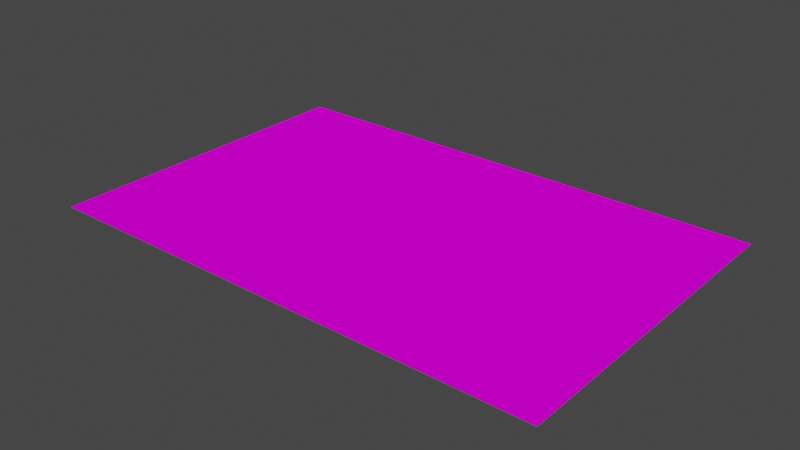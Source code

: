 # Source: alfombra_textura.blend  (saved by Blender 3.4.6; exported with 4.5.12 LTS)
import bpy
from mathutils import Matrix  # noqa: F401  (used for matrix-valued properties, if any)

bpy.ops.wm.read_factory_settings(use_empty=True)
scene = bpy.context.scene
scene.name = 'Scene'

# ---- collections
col_collection = bpy.data.collections.new('Collection'); scene.collection.children.link(col_collection)

# ---- images (referenced by path relative to the original .blend; pixels are not part of the script)
import os
ASSET_DIR = os.environ.get("B2B_ASSET_DIR", "")  # directory of the original .blend (textures are referenced by path, not embedded)
HERE = os.path.dirname(os.path.abspath(__file__))  # packed textures are extracted next to this script under _unpacked/

def load_image(name, relpath, width, height, colorspace="sRGB"):
    """Load a texture the original file referenced (path relative to the .blend, or extracted next to this script)."""
    p = next((c for c in (os.path.join(HERE, relpath), os.path.join(ASSET_DIR, relpath)) if relpath and os.path.exists(c)), "")
    if p:
        img = bpy.data.images.load(p, check_existing=True)
        img.name = name
    else:  # same state as the original file: an image datablock whose file is absent (Cycles renders it pink)
        img = bpy.data.images.new(name, width, height)
        img.source = "FILE"
        img.filepath = "//" + (relpath or name)
    img.colorspace_settings.name = colorspace
    return img
img_1_png = load_image('1.png', '1.png', 1024, 1024, 'sRGB')

# ---- materials (node trees are filled in below, after node groups)
mat_diffuse = bpy.data.materials.new('DIFFUSE')
mat_diffuse.use_transparent_shadow = False
mat_diffuse.diffuse_color = (0.64, 0.64, 0.64, 1.0)
mat_diffuse.roughness = 0.69

# ---- material node trees
mat_diffuse.use_nodes = True; mat_diffuse.node_tree.nodes.clear()
_N = mat_diffuse.node_tree.nodes; _L = mat_diffuse.node_tree.links
n0 = _N.new('ShaderNodeBsdfPrincipled'); n0.name = 'Principled BSDF'; n0.location = (0, 300)
n0.distribution = 'GGX'
n0.subsurface_method = 'RANDOM_WALK_SKIN'
n0.inputs[2].default_value = 0.69
n0.inputs[3].default_value = 1.0
n0.inputs[13].default_value = 0.05
n0.inputs[27].default_value = (0.0, 0.0, 0.0, 1.0)
n0.inputs[28].default_value = 1.0
n1 = _N.new('ShaderNodeOutputMaterial'); n1.name = 'Material Output'; n1.location = (280, 300)
n2 = _N.new('ShaderNodeTexImage'); n2.name = 'Image Texture'; n2.location = (-480, 300)
n2.image = img_1_png
_L.new(n2.outputs[0], n0.inputs[0])
_L.new(n0.outputs[0], n1.inputs[0])
n1.is_active_output = True

# ---- world
world_world = bpy.data.worlds.new('World'); scene.world = world_world
world_world.use_nodes = True; world_world.node_tree.nodes.clear()
_N = world_world.node_tree.nodes; _L = world_world.node_tree.links
n0 = _N.new('ShaderNodeOutputWorld'); n0.name = 'World Output'; n0.location = (300, 300)
n1 = _N.new('ShaderNodeBackground'); n1.name = 'Background'; n1.location = (10, 300)
n1.inputs[0].default_value = (0.05088, 0.05088, 0.05088, 1.0)
_L.new(n1.outputs[0], n0.inputs[0])
n0.is_active_output = True
world_world.color = (0.05088, 0.05088, 0.05088)
world_world.use_sun_shadow = False
world_world.sun_shadow_jitter_overblur = 0.0

# ---- meshes
me_s4studio_mesh_0 = bpy.data.meshes.new('s4studio_mesh_0')
me_s4studio_mesh_0.from_pydata([(-1.425, 0.005982, 0.925), (-1.425, 0.005982, -0.925), (1.425, 0.005982, -0.925), (1.425, 0.005982, 0.925)], [], [(1, 0, 3), (1, 3, 2)])
me_s4studio_mesh_0.polygons.foreach_set('use_smooth', [True] * 2)
_uv = me_s4studio_mesh_0.uv_layers.new(name='UVMap')
_uv.uv.foreach_set('vector', [0.0155, 0.9805, 0.0155, 0.02186, 0.9845, 0.02186, 0.0155, 0.9805, 0.9845, 0.02186, 0.9845, 0.9805])
me_s4studio_mesh_0.materials.append(mat_diffuse)
me_s4studio_mesh_0.update()

# ---- objects
ob_s4studio_mesh_0 = bpy.data.objects.new('s4studio_mesh_0', me_s4studio_mesh_0)

# ---- transforms, parenting, visibility, modifiers, constraints
ob_s4studio_mesh_0.location = (0.0, 0.0, 0.0)
ob_s4studio_mesh_0.rotation_euler = (1.571, -0.0, 0.0)

# ---- collection membership
col_collection.objects.link(ob_s4studio_mesh_0)

# ---- scene / render settings (as saved in the file)
scene.frame_start = 1; scene.frame_end = 250; scene.frame_set(1)
scene.render.engine = 'BLENDER_EEVEE_NEXT'
scene.cycles.sampling_pattern = 'TABULATED_SOBOL'
scene.cycles.use_light_tree = False
scene.view_settings.view_transform = 'Filmic'
bpy.context.view_layer.update()

# ---- added for rendering (the .blend has no active camera and no usable light): camera, sun
cam_auto = bpy.data.cameras.new('AutoCamera')
cam_auto.lens = 50.0
cam_auto.sensor_width = 36.0
cam_auto.clip_end = 1000.0
ob_auto_camera = bpy.data.objects.new('AutoCamera', cam_auto)
scene.collection.objects.link(ob_auto_camera)
ob_auto_camera.location = (3.14373, -3.77247, 2.52096)
ob_auto_camera.rotation_euler = (1.09748, -7.21219e-08, 0.694738)
scene.camera = ob_auto_camera
light_auto_sun = bpy.data.lights.new('AutoSun', 'SUN')
light_auto_sun.energy = 3.0
light_auto_sun.angle = 0.0523599
ob_auto_sun = bpy.data.objects.new('AutoSun', light_auto_sun)
scene.collection.objects.link(ob_auto_sun)
ob_auto_sun.rotation_euler = (0.872665, 0.174533, 0.523599)
bpy.context.view_layer.update()
